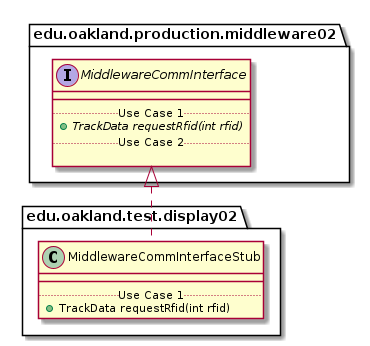

The diagram above was rendered by PlantUML. Its source (embedded in the PNG):
@startuml MiddlewareCommInterfaceStub_DirectDependencies


package edu.oakland.test.display02 {
    class MiddlewareCommInterfaceStub {
        __
        .. Use Case 1 ..
        + TrackData requestRfid(int rfid)
    }
}





package edu.oakland.production.middleware02 {
    interface MiddlewareCommInterface {
        __
        .. Use Case 1 ..
        {abstract} + TrackData requestRfid(int rfid)
        .. Use Case 2 ..

    }
}

MiddlewareCommInterfaceStub .up.|> MiddlewareCommInterface

@enduml